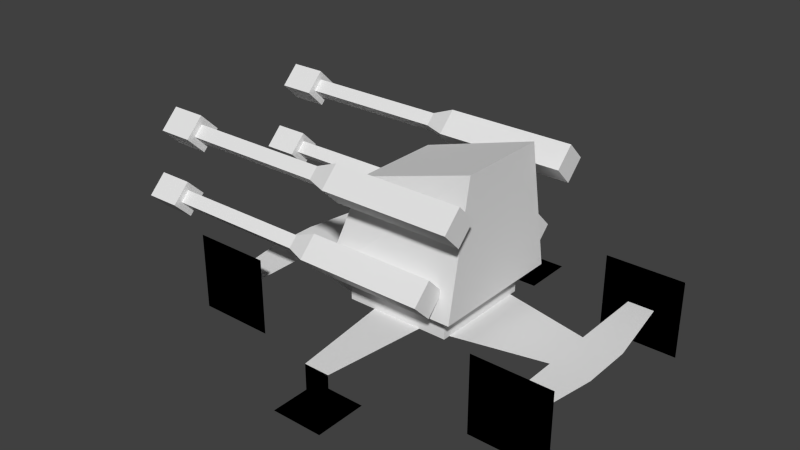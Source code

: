 # Source: aa_lowpoly.blend  (saved by Blender 2.75.0; exported with 4.5.12 LTS)
import bpy
from mathutils import Matrix  # noqa: F401  (used for matrix-valued properties, if any)

bpy.ops.wm.read_factory_settings(use_empty=True)
scene = bpy.context.scene
scene.name = 'Scene'

# ---- collections
col_collection_1 = bpy.data.collections.new('Collection 1'); scene.collection.children.link(col_collection_1)

# ---- world
world_world = bpy.data.worlds.new('World'); scene.world = world_world
world_world.color = (0.05088, 0.05088, 0.05088)
world_world.use_sun_shadow = False
world_world.sun_shadow_jitter_overblur = 0.0
world_world.cycles.sampling_method = 'MANUAL'
world_world.cycles.sample_map_resolution = 256

# ---- meshes
me_cube = bpy.data.meshes.new('Cube')
me_cube.from_pydata([(-0.4988, -1.131, 0.5046), (-0.4988, -0.9197, 0.7161), (-0.4988, -0.9197, 0.2931), (-0.4988, -0.7083, 0.5046), (0.9872, -1.131, 0.5046), (0.9872, -0.9197, 0.7161), (0.9872, -0.9197, 0.2931), (0.9872, -0.7083, 0.5046), (-0.7553, -1.028, 0.5046), (-0.7553, -0.9197, 0.6131), (-0.7553, -0.8112, 0.5046), (-0.7553, -0.9197, 0.3961), (-2.494, -1.028, 0.5046), (-2.494, -0.9197, 0.6131), (-2.494, -0.8112, 0.5046), (-2.494, -0.9197, 0.3961), (-2.85, -1.131, 0.5046), (-2.85, -0.9197, 0.7161), (-2.85, -0.9197, 0.2931), (-2.85, -0.7083, 0.5046), (-2.444, -1.131, 0.5046), (-2.444, -0.9197, 0.7161), (-2.444, -0.9197, 0.2931), (-2.444, -0.7083, 0.5046), (-0.8328, -1.131, -0.3693), (-0.8328, -0.9197, -0.1578), (-0.8328, -0.9197, -0.5808), (-0.8328, -0.7083, -0.3693), (0.6532, -1.131, -0.3693), (0.6532, -0.9197, -0.1578), (0.6532, -0.9197, -0.5808), (0.6532, -0.7083, -0.3693), (-1.089, -1.028, -0.3693), (-1.089, -0.9197, -0.2607), (-1.089, -0.8112, -0.3693), (-1.089, -0.9197, -0.4778), (-2.828, -1.028, -0.3693), (-2.828, -0.9197, -0.2607), (-2.828, -0.8112, -0.3693), (-2.828, -0.9197, -0.4778), (-3.184, -1.131, -0.3693), (-3.184, -0.9197, -0.1578), (-3.184, -0.9197, -0.5808), (-3.184, -0.7083, -0.3693), (-2.777, -1.131, -0.3693), (-2.777, -0.9197, -0.1578), (-2.777, -0.9197, -0.5808), (-2.777, -0.7083, -0.3693)], [], [(2, 0, 8, 11), (3, 7, 6, 2), (7, 5, 4, 6), (5, 1, 0, 4), (0, 2, 6, 4), (5, 7, 3, 1), (10, 11, 15, 14), (1, 3, 10, 9), (3, 2, 11, 10), (0, 1, 9, 8), (8, 9, 13, 12), (11, 8, 12, 15), (9, 10, 14, 13), (19, 23, 22, 18), (23, 21, 20, 22), (21, 17, 16, 20), (16, 18, 22, 20), (21, 23, 19, 17), (16, 17, 19, 18), (26, 24, 32, 35), (27, 31, 30, 26), (31, 29, 28, 30), (29, 25, 24, 28), (24, 26, 30, 28), (29, 31, 27, 25), (34, 35, 39, 38), (25, 27, 34, 33), (27, 26, 35, 34), (24, 25, 33, 32), (32, 33, 37, 36), (35, 32, 36, 39), (33, 34, 38, 37), (43, 47, 46, 42), (47, 45, 44, 46), (45, 41, 40, 44), (40, 42, 46, 44), (45, 47, 43, 41), (40, 41, 43, 42)])
_uv = me_cube.uv_layers.new(name='UVMap')
_uv.uv.foreach_set('vector', [0.5946, 0.0723, 0.5962, 0.1352, 0.5233, 0.1309, 0.5186, 0.08337, 0.5797, 8.252e-05, 0.9304, 8.245e-05, 0.9291, 0.07541, 0.5946, 0.0723, 0.9944, 0.2293, 0.9204, 0.2238, 0.926, 0.1498, 0.9999, 0.1554, 0.9204, 0.2238, 0.5901, 0.1956, 0.5962, 0.1352, 0.926, 0.1498, 0.5962, 0.1352, 0.5946, 0.0723, 0.9291, 0.07541, 0.926, 0.1498, 0.9204, 0.2238, 0.9131, 0.2974, 0.572, 0.2593, 0.5901, 0.1956, 0.5082, 0.03843, 0.5186, 0.08337, 0.001742, 0.1025, 8.245e-05, 0.06087, 0.5901, 0.1956, 0.572, 0.2593, 0.5145, 0.2225, 0.5225, 0.1783, 0.5797, 8.252e-05, 0.5946, 0.0723, 0.5186, 0.08337, 0.5082, 0.03843, 0.5962, 0.1352, 0.5901, 0.1956, 0.5225, 0.1783, 0.5233, 0.1309, 0.5233, 0.1309, 0.5225, 0.1783, 0.003921, 0.1859, 0.003025, 0.1442, 0.5186, 0.08337, 0.5233, 0.1309, 0.003025, 0.1442, 0.001742, 0.1025, 0.5225, 0.1783, 0.5145, 0.2225, 0.004666, 0.2309, 0.003921, 0.1859, 0.3081, 0.363, 0.3081, 0.4731, 0.2272, 0.4731, 0.2272, 0.363, 0.1939, 0.5373, 0.1297, 0.504, 0.1674, 0.4537, 0.2272, 0.4731, 0.1297, 0.504, 0.06624, 0.4141, 0.1418, 0.3732, 0.1674, 0.4537, 0.1418, 0.3732, 0.2272, 0.363, 0.2272, 0.4731, 0.1674, 0.4537, 0.1297, 0.504, 0.06353, 0.5507, 8.245e-05, 0.4607, 0.06624, 0.4141, 0.1418, 0.3732, 0.06624, 0.4141, 0.02536, 0.3385, 0.1009, 0.2976, 0.5946, 0.0723, 0.5962, 0.1352, 0.5233, 0.1309, 0.5186, 0.08337, 0.5797, 8.252e-05, 0.9304, 8.245e-05, 0.9291, 0.07541, 0.5946, 0.0723, 0.9944, 0.2293, 0.9204, 0.2238, 0.926, 0.1498, 0.9999, 0.1554, 0.9204, 0.2238, 0.5901, 0.1956, 0.5962, 0.1352, 0.926, 0.1498, 0.5962, 0.1352, 0.5946, 0.0723, 0.9291, 0.07541, 0.926, 0.1498, 0.9204, 0.2238, 0.9131, 0.2974, 0.572, 0.2593, 0.5901, 0.1956, 0.5082, 0.03843, 0.5186, 0.08337, 0.001742, 0.1025, 8.245e-05, 0.06087, 0.5901, 0.1956, 0.572, 0.2593, 0.5145, 0.2225, 0.5225, 0.1783, 0.5797, 8.252e-05, 0.5946, 0.0723, 0.5186, 0.08337, 0.5082, 0.03843, 0.5962, 0.1352, 0.5901, 0.1956, 0.5225, 0.1783, 0.5233, 0.1309, 0.5233, 0.1309, 0.5225, 0.1783, 0.003921, 0.1859, 0.003025, 0.1442, 0.5186, 0.08337, 0.5233, 0.1309, 0.003025, 0.1442, 0.001742, 0.1025, 0.5225, 0.1783, 0.5145, 0.2225, 0.004666, 0.2309, 0.003921, 0.1859, 0.3081, 0.363, 0.3081, 0.4731, 0.2272, 0.4731, 0.2272, 0.363, 0.1939, 0.5373, 0.1297, 0.504, 0.1674, 0.4537, 0.2272, 0.4731, 0.1297, 0.504, 0.06624, 0.4141, 0.1418, 0.3732, 0.1674, 0.4537, 0.1418, 0.3732, 0.2272, 0.363, 0.2272, 0.4731, 0.1674, 0.4537, 0.1297, 0.504, 0.06353, 0.5507, 8.245e-05, 0.4607, 0.06624, 0.4141, 0.1418, 0.3732, 0.06624, 0.4141, 0.02536, 0.3385, 0.1009, 0.2976])
me_cube.use_remesh_preserve_volume = False
me_cube.use_remesh_preserve_attributes = False
me_cube.use_mirror_vertex_groups = False
me_cube.update()
me_cube_001 = bpy.data.meshes.new('Cube.001')
me_cube_001.from_pydata([(-0.8055, -0.8055, 0.7541), (-0.5156, -0.5214, 1.848), (-0.8055, 0.8055, 0.7541), (-0.5156, 0.5214, 1.848), (0.8055, -0.8055, 0.7541), (0.8055, -0.5214, 2.244), (0.8055, 0.8055, 0.7541), (0.8055, 0.5214, 2.244), (-0.6151, -0.6151, 0.4345), (-0.6151, -0.6151, 0.7616), (-0.6151, 0.6151, 0.4345), (-0.6151, 0.6151, 0.7616), (0.6151, -0.6151, 0.4345), (0.6151, -0.6151, 0.7616), (0.6151, 0.6151, 0.4345), (0.6151, 0.6151, 0.7616)], [], [(1, 3, 2, 0), (3, 7, 6, 2), (7, 5, 4, 6), (5, 1, 0, 4), (5, 7, 3, 1), (9, 11, 10, 8), (11, 15, 14, 10), (15, 13, 12, 14), (13, 9, 8, 12)])
_uv = me_cube_001.uv_layers.new(name='UVMap')
_uv.uv.foreach_set('vector', [0.2301, 0.2957, 0.2301, 0.5076, 0.0001066, 0.5653, 0.0001068, 0.238, 0.2301, 0.5076, 0.5102, 0.5076, 0.4235, 0.8032, 0.1093, 0.7116, 0.5102, 0.5076, 0.5102, 0.2957, 0.8128, 0.238, 0.8128, 0.5653, 0.5102, 0.2957, 0.2301, 0.2957, 0.1093, 0.09169, 0.4235, 0.0001066, 0.5102, 0.2957, 0.5102, 0.5076, 0.2301, 0.5076, 0.2301, 0.2957, 0.7499, 0.9363, 0.5, 0.9363, 0.5, 0.8698, 0.7499, 0.8698, 0.5, 0.9363, 0.2501, 0.9363, 0.2501, 0.8698, 0.5, 0.8698, 0.2501, 0.9363, 0.0001066, 0.9363, 0.0001066, 0.8698, 0.2501, 0.8698, 0.9999, 0.9363, 0.7499, 0.9363, 0.7499, 0.8698, 0.9999, 0.8698])
me_cube_001.use_remesh_preserve_volume = False
me_cube_001.use_remesh_preserve_attributes = False
me_cube_001.use_mirror_vertex_groups = False
me_cube_001.update()
me_plane_001 = bpy.data.meshes.new('Plane.001')
me_plane_001.from_pydata([(-0.3, -0.6, 0.45), (0.0, -0.6, 0.45), (-1.65, -0.3, 0.45), (-2.1, -0.3, 0.45), (-1.65, -1.2, 0.45), (-1.95, -1.2, 0.45), (-0.15, -1.8, 0.45), (0.0, -1.8, 0.45), (-2.25, -1.2, 0.0), (-1.35, -1.2, 0.0), (-2.25, -1.2, 0.9), (-1.35, -1.2, 0.9), (-0.15, -1.8, 0.0), (0.0, -1.8, 0.0), (-0.3, -2.1, 0.0), (0.3, -2.1, 0.0), (-0.3, -1.5, 0.0), (0.3, -1.5, 0.0), (-0.3, 0.0, 0.45), (0.0, 0.0, 0.45), (-1.65, 0.0, 0.45), (-2.1, 0.0, 0.45), (-0.15, -1.8, 0.45), (0.0, -1.8, 0.45), (-0.15, -1.8, 0.0), (0.0, -1.8, 0.0), (-2.25, -1.2, 0.0), (-1.35, -1.2, 0.0), (-2.25, -1.2, 0.9), (-1.35, -1.2, 0.9)], [], [(18, 0, 1, 19), (2, 3, 5, 4), (1, 0, 6, 7), (8, 9, 11, 10), (7, 6, 12, 13), (14, 15, 17, 16), (2, 20, 21, 3), (0, 18, 20, 2), (23, 25, 24, 22), (26, 28, 29, 27)])
_uv = me_plane_001.uv_layers.new(name='UVMap')
_uv.uv.foreach_set('vector', [0.5998, 0.7498, 0.5998, 0.5499, 0.6881, 0.5499, 0.6881, 0.7498, 0.15, 0.6498, 0.0001224, 0.6498, 0.0501, 0.35, 0.15, 0.35, 0.6881, 0.5499, 0.5998, 0.5499, 0.6498, 0.15, 0.6881, 0.15, 0.7, 0.0001224, 0.9999, 0.0001224, 0.9999, 0.3, 0.7, 0.3, 0.6881, 0.15, 0.6498, 0.15, 0.6498, 0.0001224, 0.6998, 0.0001225, 0.7, 0.3002, 0.8999, 0.3002, 0.8999, 0.5001, 0.7, 0.5001, 0.15, 0.6498, 0.15, 0.7498, 0.0001224, 0.7498, 0.0001224, 0.6498, 0.5998, 0.5499, 0.5998, 0.7498, 0.15, 0.7498, 0.15, 0.6498, 0.6998, 0.15, 0.6998, 0.0001225, 0.6498, 0.0001224, 0.6498, 0.15, 0.7, 0.0001224, 0.7, 0.3, 0.9999, 0.3, 0.9999, 0.0001224])
me_plane_001.use_remesh_preserve_volume = False
me_plane_001.use_remesh_preserve_attributes = False
me_plane_001.use_mirror_vertex_groups = False
me_plane_001.update()

# ---- objects
ob_cube_001 = bpy.data.objects.new('Cube.001', me_cube)
ob_cube = bpy.data.objects.new('Cube', me_cube_001)
ob_plane = bpy.data.objects.new('Plane', me_plane_001)

# ---- transforms, parenting, visibility, modifiers, constraints
ob_cube_001.location = (0.0, 0.0, 1.431)
ob_cube_001.lineart.crease_threshold = 0.0
_m = ob_cube_001.modifiers.new('Mirror', 'MIRROR')
_m.use_axis = (False, True, False)
ob_cube.location = (0.0, 0.0, 0.01561)
ob_cube.lineart.crease_threshold = 0.0
ob_plane.location = (0.0, 0.0, 0.0)
ob_plane.lineart.crease_threshold = 0.0
_m = ob_plane.modifiers.new('Mirror', 'MIRROR')
_m.use_axis = (True, True, False)

# ---- collection membership
col_collection_1.objects.link(ob_cube_001)
col_collection_1.objects.link(ob_cube)
col_collection_1.objects.link(ob_plane)

# ---- scene / render settings (as saved in the file)
scene.frame_start = 1; scene.frame_end = 250; scene.frame_set(1)
scene.render.engine = 'BLENDER_EEVEE_NEXT'
scene.render.resolution_percentage = 50
scene.render.dither_intensity = 0.0
scene.cycles.use_denoising = False
scene.cycles.samples = 10
scene.cycles.sampling_pattern = 'TABULATED_SOBOL'
scene.cycles.light_sampling_threshold = 0.0
scene.cycles.use_adaptive_sampling = False
scene.cycles.use_light_tree = False
scene.cycles.blur_glossy = 0.0
scene.cycles.pixel_filter_type = 'GAUSSIAN'
scene.cycles.sample_clamp_indirect = 0.0
scene.view_settings.view_transform = 'Standard'
bpy.context.view_layer.update()

# ---- added for rendering (the .blend has no active camera and no usable light): camera, sun
cam_auto = bpy.data.cameras.new('AutoCamera')
cam_auto.lens = 50.0
cam_auto.sensor_width = 36.0
cam_auto.clip_end = 1000.0
ob_auto_camera = bpy.data.objects.new('AutoCamera', cam_auto)
scene.collection.objects.link(ob_auto_camera)
ob_auto_camera.location = (6.22239, -8.02742, 6.48121)
ob_auto_camera.rotation_euler = (1.09748, -7.21219e-08, 0.694738)
scene.camera = ob_auto_camera
light_auto_sun = bpy.data.lights.new('AutoSun', 'SUN')
light_auto_sun.energy = 3.0
light_auto_sun.angle = 0.0523599
ob_auto_sun = bpy.data.objects.new('AutoSun', light_auto_sun)
scene.collection.objects.link(ob_auto_sun)
ob_auto_sun.rotation_euler = (0.872665, 0.174533, 0.523599)
bpy.context.view_layer.update()

